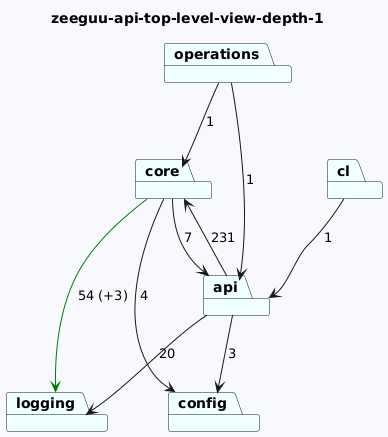

The diagram above was rendered by PlantUML. Its source (embedded in the PNG):
@startuml
skinparam backgroundColor GhostWhite
title zeeguu-api-top-level-view-depth-1
package "operations" #Azure
package "core" #Azure
package "api" #Azure
package "logging" #Azure
package "config" #Azure
package "cl" #Azure
"operations"-->"api"  : 1
"operations"-->"core"  : 1
"core"-->"logging" #Green : 54 (+3)
"core"-->"api"  : 7
"core"-->"config"  : 4
"api"-->"logging"  : 20
"api"-->"config"  : 3
"api"-->"core"  : 231


"cl"-->"api"  : 1
@enduml